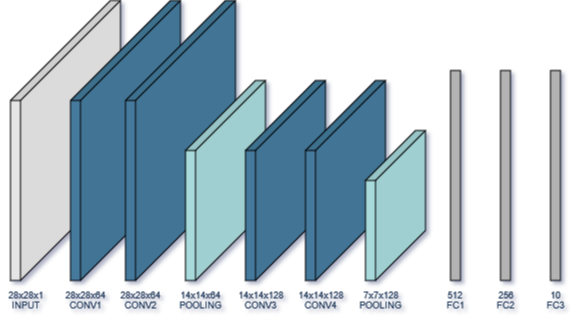

The diagram above was exported from draw.io. Its source (the exported page's mxGraphModel, read from the mxfile embedded in the PNG):
<mxGraphModel dx="813" dy="435" grid="1" gridSize="10" guides="1" tooltips="1" connect="1" arrows="1" fold="1" page="1" pageScale="1" pageWidth="1100" pageHeight="850" background="#FFFFFF" math="0" shadow="1">
  <root>
    <mxCell id="0" />
    <mxCell id="1" parent="0" />
    <mxCell id="2T3DBLTvPUJcoW3tDS7g-4" value="" style="shape=cube;whiteSpace=wrap;html=1;boundedLbl=1;backgroundOutline=1;darkOpacity=0.05;darkOpacity2=0.1;direction=south;size=100;fontColor=#00FF00;fillColor=#E6E6E6;strokeColor=#000000;" vertex="1" parent="1">
      <mxGeometry x="10" y="180" width="110" height="280" as="geometry" />
    </mxCell>
    <mxCell id="2T3DBLTvPUJcoW3tDS7g-21" value="&lt;div&gt;28x28x1&lt;/div&gt;&lt;div&gt;INPUT&lt;br&gt;&lt;/div&gt;" style="text;html=1;align=center;verticalAlign=middle;resizable=0;points=[];autosize=1;strokeColor=none;fillColor=none;fontSize=9;fontColor=#1d3557;" vertex="1" parent="1">
      <mxGeometry y="465" width="50" height="30" as="geometry" />
    </mxCell>
    <mxCell id="2T3DBLTvPUJcoW3tDS7g-23" value="" style="shape=cube;whiteSpace=wrap;html=1;boundedLbl=1;backgroundOutline=1;darkOpacity=0.05;darkOpacity2=0.1;direction=south;size=100;fillColor=#457b9d;" vertex="1" parent="1">
      <mxGeometry x="70" y="180" width="110" height="280" as="geometry" />
    </mxCell>
    <mxCell id="2T3DBLTvPUJcoW3tDS7g-24" value="&lt;div&gt;&lt;font color=&quot;#1d3557&quot;&gt;28x28x64&lt;br&gt;&lt;/font&gt;&lt;/div&gt;&lt;div&gt;&lt;font color=&quot;#1d3557&quot;&gt;CONV1&lt;br&gt;&lt;/font&gt;&lt;/div&gt;" style="text;html=1;align=center;verticalAlign=middle;resizable=0;points=[];autosize=1;strokeColor=none;fillColor=none;fontSize=9;fontColor=#FFFFFF;" vertex="1" parent="1">
      <mxGeometry x="55" y="465" width="60" height="30" as="geometry" />
    </mxCell>
    <mxCell id="2T3DBLTvPUJcoW3tDS7g-25" value="" style="shape=cube;whiteSpace=wrap;html=1;boundedLbl=1;backgroundOutline=1;darkOpacity=0.05;darkOpacity2=0.1;direction=south;size=100;fillColor=#457b9d;" vertex="1" parent="1">
      <mxGeometry x="125" y="180" width="110" height="280" as="geometry" />
    </mxCell>
    <mxCell id="2T3DBLTvPUJcoW3tDS7g-26" value="&lt;div&gt;&lt;font color=&quot;#1d3557&quot;&gt;28x28x64&lt;br&gt;&lt;/font&gt;&lt;/div&gt;&lt;div&gt;&lt;font color=&quot;#1d3557&quot;&gt;CONV2&lt;br&gt;&lt;/font&gt;&lt;/div&gt;" style="text;html=1;align=center;verticalAlign=middle;resizable=0;points=[];autosize=1;strokeColor=none;fillColor=none;fontSize=9;fontColor=#FFFFFF;" vertex="1" parent="1">
      <mxGeometry x="110" y="465" width="60" height="30" as="geometry" />
    </mxCell>
    <mxCell id="2T3DBLTvPUJcoW3tDS7g-27" value="" style="shape=cube;whiteSpace=wrap;html=1;boundedLbl=1;backgroundOutline=1;darkOpacity=0.05;darkOpacity2=0.1;direction=south;size=70;fillColor=#a8dadc;" vertex="1" parent="1">
      <mxGeometry x="185" y="260" width="80" height="200" as="geometry" />
    </mxCell>
    <mxCell id="2T3DBLTvPUJcoW3tDS7g-28" value="&lt;div&gt;&lt;font color=&quot;#1d3557&quot;&gt;14x14x64&lt;br&gt;&lt;/font&gt;&lt;/div&gt;&lt;div&gt;&lt;font color=&quot;#1d3557&quot;&gt;POOLING&lt;br&gt;&lt;/font&gt;&lt;/div&gt;" style="text;html=1;align=center;verticalAlign=middle;resizable=0;points=[];autosize=1;strokeColor=none;fillColor=none;fontSize=9;fontColor=#FFFFFF;" vertex="1" parent="1">
      <mxGeometry x="170" y="465" width="60" height="30" as="geometry" />
    </mxCell>
    <mxCell id="2T3DBLTvPUJcoW3tDS7g-29" value="" style="shape=cube;whiteSpace=wrap;html=1;boundedLbl=1;backgroundOutline=1;darkOpacity=0.05;darkOpacity2=0.1;direction=south;size=70;gradientColor=none;shadow=0;sketch=0;fillColor=#457b9d;" vertex="1" parent="1">
      <mxGeometry x="245" y="260" width="80" height="200" as="geometry" />
    </mxCell>
    <mxCell id="2T3DBLTvPUJcoW3tDS7g-30" value="&lt;div&gt;&lt;font color=&quot;#1d3557&quot;&gt;14x14x128&lt;br&gt;&lt;/font&gt;&lt;/div&gt;&lt;div&gt;&lt;font color=&quot;#1d3557&quot;&gt;CONV3&lt;br&gt;&lt;/font&gt;&lt;/div&gt;" style="text;html=1;align=center;verticalAlign=middle;resizable=0;points=[];autosize=1;strokeColor=none;fillColor=none;fontSize=9;fontColor=#FFFFFF;" vertex="1" parent="1">
      <mxGeometry x="230" y="465" width="60" height="30" as="geometry" />
    </mxCell>
    <mxCell id="2T3DBLTvPUJcoW3tDS7g-31" value="" style="shape=cube;whiteSpace=wrap;html=1;boundedLbl=1;backgroundOutline=1;darkOpacity=0.05;darkOpacity2=0.1;direction=south;size=70;fillColor=#457b9d;" vertex="1" parent="1">
      <mxGeometry x="305" y="260" width="80" height="200" as="geometry" />
    </mxCell>
    <mxCell id="2T3DBLTvPUJcoW3tDS7g-32" value="&lt;div&gt;&lt;font color=&quot;#1d3557&quot;&gt;14x14x128&lt;br&gt;&lt;/font&gt;&lt;/div&gt;&lt;div&gt;&lt;font color=&quot;#1d3557&quot;&gt;CONV4&lt;br&gt;&lt;/font&gt;&lt;/div&gt;" style="text;html=1;align=center;verticalAlign=middle;resizable=0;points=[];autosize=1;strokeColor=none;fillColor=none;fontSize=9;fontColor=#FFFFFF;" vertex="1" parent="1">
      <mxGeometry x="290" y="465" width="60" height="30" as="geometry" />
    </mxCell>
    <mxCell id="2T3DBLTvPUJcoW3tDS7g-35" value="" style="shape=cube;whiteSpace=wrap;html=1;boundedLbl=1;backgroundOutline=1;darkOpacity=0.05;darkOpacity2=0.1;direction=south;size=50;fillColor=#a8dadc;" vertex="1" parent="1">
      <mxGeometry x="365" y="310" width="60" height="150" as="geometry" />
    </mxCell>
    <mxCell id="2T3DBLTvPUJcoW3tDS7g-36" value="&lt;div&gt;&lt;font color=&quot;#1d3557&quot;&gt;7x7x128&lt;/font&gt;&lt;/div&gt;&lt;div&gt;&lt;font color=&quot;#1d3557&quot;&gt;POOLING&lt;br&gt;&lt;/font&gt;&lt;/div&gt;" style="text;html=1;align=center;verticalAlign=middle;resizable=0;points=[];autosize=1;strokeColor=none;fillColor=none;fontSize=9;fontColor=#FFFFFF;" vertex="1" parent="1">
      <mxGeometry x="350" y="465" width="60" height="30" as="geometry" />
    </mxCell>
    <mxCell id="2T3DBLTvPUJcoW3tDS7g-37" value="" style="rounded=0;whiteSpace=wrap;html=1;fontSize=9;fillColor=#B3B3B3;" vertex="1" parent="1">
      <mxGeometry x="450" y="250" width="10" height="210" as="geometry" />
    </mxCell>
    <mxCell id="2T3DBLTvPUJcoW3tDS7g-38" value="" style="rounded=0;whiteSpace=wrap;html=1;fontSize=9;fillColor=#B3B3B3;" vertex="1" parent="1">
      <mxGeometry x="500" y="250" width="10" height="210" as="geometry" />
    </mxCell>
    <mxCell id="2T3DBLTvPUJcoW3tDS7g-39" value="" style="rounded=0;whiteSpace=wrap;html=1;fontSize=9;fillColor=#B3B3B3;" vertex="1" parent="1">
      <mxGeometry x="550" y="250" width="10" height="210" as="geometry" />
    </mxCell>
    <mxCell id="2T3DBLTvPUJcoW3tDS7g-40" value="&lt;div&gt;&lt;font color=&quot;#1d3557&quot;&gt;512&lt;br&gt;&lt;/font&gt;&lt;/div&gt;&lt;div&gt;&lt;font color=&quot;#1d3557&quot;&gt;FC1&lt;br&gt;&lt;/font&gt;&lt;/div&gt;" style="text;html=1;align=center;verticalAlign=middle;resizable=0;points=[];autosize=1;strokeColor=none;fillColor=none;fontSize=9;fontColor=#FFFFFF;" vertex="1" parent="1">
      <mxGeometry x="440" y="465" width="30" height="30" as="geometry" />
    </mxCell>
    <mxCell id="2T3DBLTvPUJcoW3tDS7g-41" value="&lt;div&gt;&lt;font color=&quot;#1d3557&quot;&gt;256&lt;/font&gt;&lt;/div&gt;&lt;div&gt;&lt;font color=&quot;#1d3557&quot;&gt;FC2&lt;br&gt;&lt;/font&gt;&lt;/div&gt;" style="text;html=1;align=center;verticalAlign=middle;resizable=0;points=[];autosize=1;strokeColor=none;fillColor=none;fontSize=9;fontColor=#FFFFFF;" vertex="1" parent="1">
      <mxGeometry x="490" y="465" width="30" height="30" as="geometry" />
    </mxCell>
    <mxCell id="2T3DBLTvPUJcoW3tDS7g-42" value="&lt;div&gt;&lt;font color=&quot;#1d3557&quot;&gt;10&lt;br&gt;&lt;/font&gt;&lt;/div&gt;&lt;div&gt;&lt;font color=&quot;#1d3557&quot;&gt;FC3&lt;/font&gt;&lt;/div&gt;" style="text;html=1;align=center;verticalAlign=middle;resizable=0;points=[];autosize=1;strokeColor=none;fillColor=none;fontSize=9;fontColor=#FFFFFF;" vertex="1" parent="1">
      <mxGeometry x="540" y="465" width="30" height="30" as="geometry" />
    </mxCell>
  </root>
</mxGraphModel>